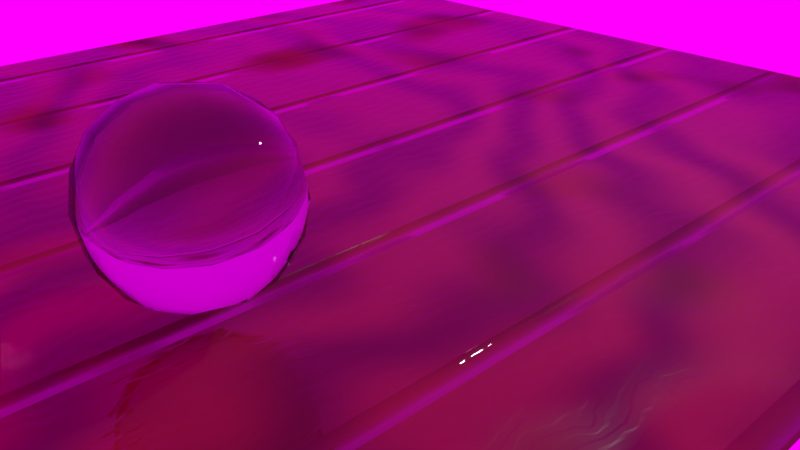 # Source: wood_floor.blend  (saved by Blender 2.79.0; exported with 4.5.12 LTS)
import bpy
from mathutils import Matrix  # noqa: F401  (used for matrix-valued properties, if any)

bpy.ops.wm.read_factory_settings(use_empty=True)
scene = bpy.context.scene
scene.name = 'Scene'

# ---- collections
col_collection_1 = bpy.data.collections.new('Collection 1'); scene.collection.children.link(col_collection_1)

# ---- images (referenced by path relative to the original .blend; pixels are not part of the script)
import os
ASSET_DIR = os.environ.get("B2B_ASSET_DIR", "")  # directory of the original .blend (textures are referenced by path, not embedded)
HERE = os.path.dirname(os.path.abspath(__file__))  # packed textures are extracted next to this script under _unpacked/

def load_image(name, relpath, width, height, colorspace="sRGB"):
    """Load a texture the original file referenced (path relative to the .blend, or extracted next to this script)."""
    p = next((c for c in (os.path.join(HERE, relpath), os.path.join(ASSET_DIR, relpath)) if relpath and os.path.exists(c)), "")
    if p:
        img = bpy.data.images.load(p, check_existing=True)
        img.name = name
    else:  # same state as the original file: an image datablock whose file is absent (Cycles renders it pink)
        img = bpy.data.images.new(name, width, height)
        img.source = "FILE"
        img.filepath = "//" + (relpath or name)
    img.colorspace_settings.name = colorspace
    return img
img_city_as_landscape5_original_jpg = load_image('city_as_landscape5_original.jpg', 'city_as_landscape5_original.jpg', 1024, 1024, 'sRGB')

# ---- materials (node trees are filled in below, after node groups)
mat_glass = bpy.data.materials.new('Glass')
mat_glass.alpha_threshold = 0.0
mat_glass.roughness = 0.5
mat_wood = bpy.data.materials.new('Wood')
mat_wood.alpha_threshold = 0.0
mat_wood.roughness = 0.5

# ---- material node trees
mat_glass.use_nodes = True; mat_glass.node_tree.nodes.clear()
_N = mat_glass.node_tree.nodes; _L = mat_glass.node_tree.links
n0 = _N.new('ShaderNodeOutputMaterial'); n0.name = 'Material Output'; n0.location = (300, 300)
n1 = _N.new('ShaderNodeBsdfGlass'); n1.name = 'Glass BSDF'; n1.location = (-36, 342)
n1.distribution = 'BECKMANN'
n1.inputs[0].default_value = (0.8, 0.8, 0.8, 1.0)
n1.inputs[2].default_value = 1.45
_L.new(n1.outputs[0], n0.inputs[0])
n0.is_active_output = True
mat_wood.use_nodes = True; mat_wood.node_tree.nodes.clear()
_N = mat_wood.node_tree.nodes; _L = mat_wood.node_tree.links
n0 = _N.new('ShaderNodeOutputMaterial'); n0.name = 'Material Output'; n0.location = (980, 299)
n1 = _N.new('ShaderNodeMix'); n1.name = 'Mix.002'; n1.location = (412, 70)
n1.data_type = 'RGBA'
n1.blend_type = 'ADD'
n2 = _N.new('ShaderNodeBump'); n2.name = 'Bump.001'; n2.location = (589, 72)
n2.inputs[1].default_value = 0.1
n2.inputs[2].default_value = 1.0
n3 = _N.new('ShaderNodeTexCoord'); n3.name = 'Texture Coordinate.001'; n3.location = (-608, -417)
n4 = _N.new('ShaderNodeMapping'); n4.name = 'Mapping.001'; n4.location = (-400, -365)
n4.inputs[2].default_value = (0.0, 0.0, 0.7854)
n5 = _N.new('ShaderNodeTexWave'); n5.name = 'Wave Texture.001'; n5.location = (-96, -392)
n5.bands_direction = 'DIAGONAL'
n5.rings_direction = 'SPHERICAL'
n5.inputs[1].default_value = 2.9
n5.inputs[6].default_value = 1.571
n6 = _N.new('ShaderNodeValToRGB'); n6.name = 'ColorRamp'; n6.location = (112, -430)
n6.width = 253
while len(n6.color_ramp.elements) > 1: n6.color_ramp.elements.remove(n6.color_ramp.elements[-1])
n6.color_ramp.elements[0].position = 0.0; n6.color_ramp.elements[0].color = (0.0, 0.0, 0.0, 1.0)
_e = n6.color_ramp.elements.new(0.04292); _e.color = (1.0, 1.0, 1.0, 1.0)
n7 = _N.new('ShaderNodeTexCoord'); n7.name = 'Texture Coordinate.002'; n7.location = (-602, -38)
n8 = _N.new('ShaderNodeTexWave'); n8.name = 'Wave Texture.002'; n8.location = (-93, -68)
n8.bands_direction = 'DIAGONAL'
n8.rings_direction = 'SPHERICAL'
n8.inputs[1].default_value = 25.3
n8.inputs[2].default_value = 7.8
n8.inputs[6].default_value = 1.571
n9 = _N.new('ShaderNodeValToRGB'); n9.name = 'ColorRamp.001'; n9.location = (120, -77)
n9.width = 245
while len(n9.color_ramp.elements) > 1: n9.color_ramp.elements.remove(n9.color_ramp.elements[-1])
n9.color_ramp.elements[0].position = 0.2857; n9.color_ramp.elements[0].color = (0.06674, 0.06674, 0.06674, 1.0)
_e = n9.color_ramp.elements.new(0.7468); _e.color = (0.08091, 0.08091, 0.08091, 1.0)
n10 = _N.new('ShaderNodeMapping'); n10.name = 'Mapping.002'; n10.location = (-377, -12)
n10.inputs[2].default_value = (0.0, 0.0, 0.6981)
n11 = _N.new('ShaderNodeMix'); n11.name = 'Mix.001'; n11.location = (496, 712)
n11.data_type = 'RGBA'
n11.blend_type = 'MULTIPLY'
n12 = _N.new('ShaderNodeMapping'); n12.name = 'Mapping'; n12.location = (-377, 929)
n13 = _N.new('ShaderNodeTexWave'); n13.name = 'Wave Texture'; n13.location = (-73, 874)
n13.wave_type = 'RINGS'
n13.bands_direction = 'DIAGONAL'
n13.rings_direction = 'SPHERICAL'
n13.inputs[1].default_value = 2.9
n13.inputs[2].default_value = 14.05
n13.inputs[6].default_value = 1.571
n14 = _N.new('ShaderNodeMix'); n14.name = 'Mix'; n14.location = (159, 828)
n14.data_type = 'RGBA'
n14.inputs[6].default_value = (0.1703, 0.06834, 0.0116, 1.0)
n14.inputs[7].default_value = (0.3946, 0.1514, 0.0222, 1.0)
n15 = _N.new('ShaderNodeTexCoord'); n15.name = 'Texture Coordinate'; n15.location = (-601, 903)
n16 = _N.new('ShaderNodeTexCoord'); n16.name = 'Texture Coordinate.003'; n16.location = (-629, 588)
n17 = _N.new('ShaderNodeMapping'); n17.name = 'Mapping.003'; n17.location = (-405, 614)
n17.inputs[2].default_value = (0.0, 0.0, 0.6981)
n18 = _N.new('ShaderNodeTexWave'); n18.name = 'Wave Texture.003'; n18.location = (-121, 558)
n18.bands_direction = 'DIAGONAL'
n18.rings_direction = 'SPHERICAL'
n18.inputs[1].default_value = 25.3
n18.inputs[2].default_value = 7.8
n18.inputs[6].default_value = 1.571
n19 = _N.new('ShaderNodeValToRGB'); n19.name = 'ColorRamp.002'; n19.location = (122, 532)
n19.width = 245
while len(n19.color_ramp.elements) > 1: n19.color_ramp.elements.remove(n19.color_ramp.elements[-1])
n19.color_ramp.elements[0].position = 0.2857; n19.color_ramp.elements[0].color = (0.06674, 0.06674, 0.06674, 1.0)
_e = n19.color_ramp.elements.new(0.7468); _e.color = (0.08091, 0.08091, 0.08091, 1.0)
n20 = _N.new('ShaderNodeTexCoord'); n20.name = 'Texture Coordinate.004'; n20.location = (-657, 289)
n21 = _N.new('ShaderNodeMapping'); n21.name = 'Mapping.004'; n21.location = (-432, 315)
n22 = _N.new('ShaderNodeBsdfPrincipled'); n22.name = 'Principled BSDF'; n22.location = (800, 600)
n22.width = 150
n22.subsurface_method = 'BURLEY'
n22.inputs[3].default_value = 1.45
n22.inputs[9].default_value = (1.0, 1.0, 1.0)
n23 = _N.new('ShaderNodeTexNoise'); n23.name = 'Musgrave Texture'; n23.location = (-60, 297)
n23.width = 150
n23.normalize = False
n23.inputs[2].default_value = 9.1
n23.inputs[3].default_value = 0.0
n23.inputs[4].default_value = 1.0
n23.inputs[5].default_value = 1.0
n23.inputs[6].default_value = 3.8
n23.inputs[7].default_value = 5.8
_L.new(n12.outputs[0], n13.inputs[0])
_L.new(n15.outputs[0], n12.inputs[0])
_L.new(n13.outputs[0], n14.inputs[0])
_L.new(n10.outputs[0], n8.inputs[0])
_L.new(n7.outputs[0], n10.inputs[0])
_L.new(n8.outputs[0], n9.inputs[0])
_L.new(n3.outputs[0], n4.inputs[0])
_L.new(n4.outputs[0], n5.inputs[0])
_L.new(n5.outputs[0], n6.inputs[0])
_L.new(n9.outputs[0], n1.inputs[6])
_L.new(n6.outputs[0], n1.inputs[7])
_L.new(n1.outputs[2], n2.inputs[3])
_L.new(n2.outputs[0], n22.inputs[5])
_L.new(n17.outputs[0], n18.inputs[0])
_L.new(n16.outputs[0], n17.inputs[0])
_L.new(n18.outputs[0], n19.inputs[0])
_L.new(n11.outputs[2], n22.inputs[0])
_L.new(n14.outputs[2], n11.inputs[6])
_L.new(n19.outputs[0], n11.inputs[7])
_L.new(n20.outputs[0], n21.inputs[0])
_L.new(n21.outputs[0], n23.inputs[0])
_L.new(n22.outputs[0], n0.inputs[0])
_L.new(n23.outputs[0], n22.inputs[2])
n0.is_active_output = True

# ---- world
world_world = bpy.data.worlds.new('World'); scene.world = world_world
world_world.use_nodes = True; world_world.node_tree.nodes.clear()
_N = world_world.node_tree.nodes; _L = world_world.node_tree.links
n0 = _N.new('ShaderNodeOutputWorld'); n0.name = 'World Output'; n0.location = (300, 300)
n1 = _N.new('ShaderNodeBackground'); n1.name = 'Background'; n1.location = (10, 300)
n2 = _N.new('ShaderNodeTexEnvironment'); n2.name = 'Environment Texture'; n2.location = (-293, 364)
n2.width = 140
n2.image = img_city_as_landscape5_original_jpg
_L.new(n1.outputs[0], n0.inputs[0])
_L.new(n2.outputs[0], n1.inputs[0])
n0.is_active_output = True
world_world.color = (0.05088, 0.05088, 0.05088)
world_world.use_sun_shadow = False
world_world.sun_shadow_jitter_overblur = 0.0
world_world.cycles.sampling_method = 'MANUAL'

# ---- cameras
cam_camera = bpy.data.cameras.new('Camera')
cam_camera.clip_end = 100.0
cam_camera.lens = 35.0
cam_camera.sensor_width = 32.0
cam_camera.sensor_height = 18.0
cam_camera.ortho_scale = 7.314
cam_camera.dof.focus_distance = 0.0

# ---- lights
light_lamp = bpy.data.lights.new('Lamp', 'POINT')
light_lamp.transmission_factor = 0.0
light_lamp.cutoff_distance = 30.0
light_lamp.energy = 100.0
light_lamp.shadow_buffer_clip_start = 1.001
light_lamp.shadow_soft_size = 0.1
light_lamp.shadow_maximum_resolution = 0.006
light_lamp.use_absolute_resolution = True

# ---- meshes
me_cube_001 = bpy.data.meshes.new('Cube.001')
me_cube_001.from_pydata([(-1.0, -1.0, -1.0), (-1.0, -1.0, 1.0), (-1.0, 1.0, -1.0), (-1.0, 1.0, 1.0), (1.0, -1.0, -1.0), (1.0, -1.0, 1.0), (1.0, 1.0, -1.0), (1.0, 1.0, 1.0)], [], [(0, 1, 3, 2), (2, 3, 7, 6), (6, 7, 5, 4), (4, 5, 1, 0), (2, 6, 4, 0), (7, 3, 1, 5)])
me_cube_001.polygons.foreach_set('use_smooth', [True] * 6)
me_cube_001.materials.append(mat_glass)
me_cube_001.use_remesh_preserve_volume = False
me_cube_001.use_remesh_preserve_attributes = False
me_cube_001.use_mirror_vertex_groups = False
me_cube_001.update()
me_plane = bpy.data.meshes.new('Plane')
me_plane.from_pydata([(-1.0, -1.0, 0.0), (1.0, -1.0, 0.0), (-1.0, 1.0, 0.0), (1.0, 1.0, 0.0)], [], [(0, 1, 3, 2)])
me_plane.materials.append(mat_wood)
me_plane.use_remesh_preserve_volume = False
me_plane.use_remesh_preserve_attributes = False
me_plane.use_mirror_vertex_groups = False
me_plane.update()

# ---- objects
ob_cube = bpy.data.objects.new('Cube', me_cube_001)
ob_plane = bpy.data.objects.new('Plane', me_plane)
ob_lamp = bpy.data.objects.new('Lamp', light_lamp)
ob_camera = bpy.data.objects.new('Camera', cam_camera)

# ---- transforms, parenting, visibility, modifiers, constraints
ob_cube.location = (2.256, -3.653, 2.7)
ob_cube.lineart.crease_threshold = 0.0
_m = ob_cube.modifiers.new('Subsurf', 'SUBSURF')
_m.uv_smooth = 'PRESERVE_CORNERS'
_m.quality = 2
_m.levels = 3
_m.show_only_control_edges = False
ob_plane.location = (0.02827, 0.1068, 1.621)
ob_plane.scale = (6.0, 6.0, 6.0)
ob_plane.lineart.crease_threshold = 0.0
ob_lamp.location = (4.076, 1.005, 5.904)
ob_lamp.rotation_euler = (0.6503, 0.05522, 1.866)
ob_lamp.lock_rotations_4d = False
ob_lamp.empty_display_type = 'ARROWS'
ob_lamp.color = (0.0, 0.0, 0.0, 0.0)
ob_lamp.lineart.crease_threshold = 0.0
ob_camera.location = (7.481, -6.508, 5.344)
ob_camera.rotation_euler = (1.109, 0.0, 0.8149)
ob_camera.lock_rotations_4d = False
ob_camera.empty_display_type = 'ARROWS'
ob_camera.color = (0.0, 0.0, 0.0, 0.0)
ob_camera.display_type = 'WIRE'
ob_camera.lineart.crease_threshold = 0.0

# ---- collection membership
col_collection_1.objects.link(ob_cube)
col_collection_1.objects.link(ob_plane)
col_collection_1.objects.link(ob_lamp)
col_collection_1.objects.link(ob_camera)

# ---- scene / render settings (as saved in the file)
scene.camera = ob_camera
scene.frame_start = 1; scene.frame_end = 250; scene.frame_set(1)
scene.render.engine = 'CYCLES'
scene.render.resolution_percentage = 50
scene.render.dither_intensity = 0.0
scene.cycles.use_denoising = False
scene.cycles.samples = 128
scene.cycles.sampling_pattern = 'TABULATED_SOBOL'
scene.cycles.use_adaptive_sampling = False
scene.cycles.use_light_tree = False
scene.cycles.blur_glossy = 0.0
scene.cycles.sample_clamp_indirect = 0.0
scene.view_settings.view_transform = 'Standard'
bpy.context.view_layer.update()
